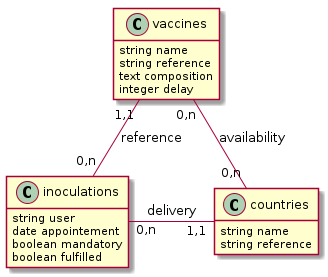

The diagram above was rendered by PlantUML. Its source (embedded in the PNG):
@startuml

hide empty members

class vaccines {
  string name
  string reference
  text composition
  integer delay
}

class inoculations {
  string user
  date appointement
  boolean mandatory
  boolean fulfilled
}

class countries {
  string name
  string reference
}

vaccines "0,n" -right- "0,n" countries : availability
inoculations "0,n" -up- "1,1" vaccines : reference
inoculations "0,n" -right- "1,1" countries : delivery
@enduml